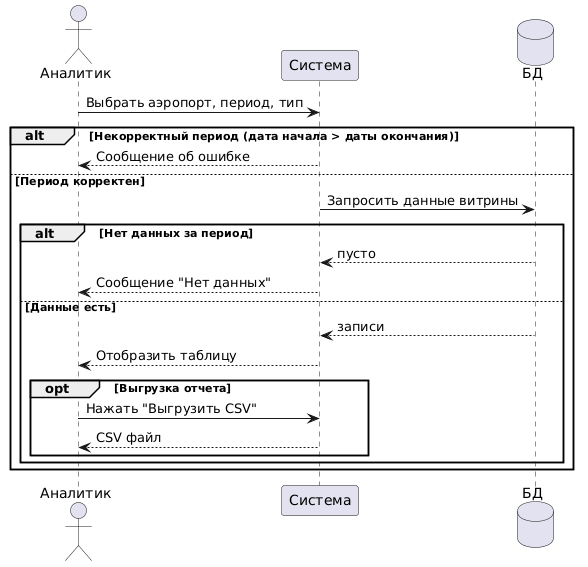

The diagram above was rendered by PlantUML. Its source (embedded in the PNG):
@startuml
actor Аналитик
participant "Система" as system
database "БД" as db

Аналитик -> system : Выбрать аэропорт, период, тип

alt Некорректный период (дата начала > даты окончания)
    system --> Аналитик : Сообщение об ошибке
else Период корректен
    system -> db : Запросить данные витрины
    
    alt Нет данных за период
        db --> system : пусто
        system --> Аналитик : Сообщение "Нет данных"
    else Данные есть
        db --> system : записи
        system --> Аналитик : Отобразить таблицу
        
        opt Выгрузка отчета
            Аналитик -> system : Нажать "Выгрузить CSV"
            system --> Аналитик : CSV файл
        end
    end
end
@enduml